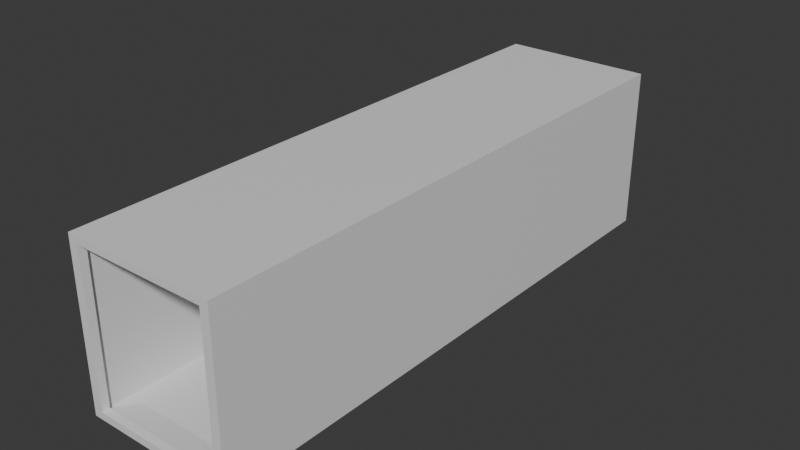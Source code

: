 # Source: Truck2.blend  (saved by Blender 5.0.119; exported with 4.5.12 LTS)
import bpy
from mathutils import Matrix  # noqa: F401  (used for matrix-valued properties, if any)

bpy.ops.wm.read_factory_settings(use_empty=True)
scene = bpy.context.scene
scene.name = 'Scene'

# ---- collections
col_collection = bpy.data.collections.new('Collection'); scene.collection.children.link(col_collection)

# ---- materials (node trees are filled in below, after node groups)
mat_material = bpy.data.materials.new('Material')
mat_material.alpha_threshold = 0.0
mat_material.use_backface_culling_lightprobe_volume = False
mat_material.roughness = 0.5
mat_material.line_color = (0.0, 0.0, 0.0, 1.0)

# ---- material node trees
mat_material.use_nodes = True; mat_material.node_tree.nodes.clear()
_N = mat_material.node_tree.nodes; _L = mat_material.node_tree.links
n0 = _N.new('ShaderNodeOutputMaterial'); n0.name = 'Material Output'; n0.location = (200, 100)
n1 = _N.new('ShaderNodeBsdfPrincipled'); n1.name = 'Principled BSDF'; n1.location = (-200, 100)
_L.new(n1.outputs[0], n0.inputs[0])
n0.is_active_output = True

# ---- world
world_world = bpy.data.worlds.new('World'); scene.world = world_world
world_world.use_nodes = True; world_world.node_tree.nodes.clear()
_N = world_world.node_tree.nodes; _L = world_world.node_tree.links
n0 = _N.new('ShaderNodeOutputWorld'); n0.name = 'World Output'; n0.location = (200, 100)
n1 = _N.new('ShaderNodeBackground'); n1.name = 'Background'; n1.location = (-200, 100)
n1.inputs[0].default_value = (0.05088, 0.05088, 0.05088, 1.0)
_L.new(n1.outputs[0], n0.inputs[0])
n0.is_active_output = True
world_world.color = (0.05088, 0.05088, 0.05088)
world_world.sun_shadow_jitter_overblur = 0.0

# ---- meshes
me_cube = bpy.data.meshes.new('Cube')
me_cube.from_pydata([(1.676, 13.47, 3.817), (1.676, 13.47, 0.106), (1.676, 0.1839, 3.817), (1.676, 0.1839, 0.106), (-1.676, 13.47, 3.817), (-1.676, 13.47, 0.106), (-1.676, 0.1839, 3.817), (-1.676, 0.1839, 0.106), (-1.807, 13.66, 0.001094), (-1.807, 0.000621, 0.001094), (1.807, 13.66, 0.001094), (1.807, 13.66, 3.922), (-1.807, 0.000621, 3.922), (1.807, 0.000621, 3.922), (1.807, 0.000621, 0.001094), (-1.807, 13.66, 3.922), (-1.593, 0.000621, 0.1726), (-1.593, 0.000621, 3.751), (1.593, 0.000621, 3.751), (1.593, 0.000621, 0.1726), (-1.59, 0.1839, 0.1749), (-1.59, 0.1839, 3.749), (1.59, 0.1839, 3.749), (1.59, 0.1839, 0.1749), (-1.287, 0.8172, 0.04179), (1.287, 0.8172, 0.04179), (-1.221, 0.8172, 0.09463), (1.221, 0.8172, 0.09463)], [], [(0, 2, 6, 4), (7, 6, 21, 20), (7, 5, 4, 6), (5, 7, 3, 1), (1, 3, 2, 0), (5, 1, 0, 4), (11, 15, 12, 13), (13, 12, 17, 18), (9, 12, 15, 8), (8, 10, 14, 9), (10, 11, 13, 14), (8, 15, 11, 10), (14, 13, 18, 19), (12, 9, 16, 17), (9, 14, 19, 16), (23, 3, 25, 27), (6, 2, 22, 21), (2, 3, 23, 22), (19, 18, 22, 23), (17, 21, 22, 18), (17, 16, 20, 21), (19, 23, 20, 16), (25, 24, 26, 27), (3, 7, 24, 25), (7, 20, 26, 24), (20, 23, 27, 26)])
_uv = me_cube.uv_layers.new(name='UVMap')
_uv.uv.foreach_set('vector', [0.625, 0.5, 0.625, 0.75, 0.875, 0.75, 0.875, 0.5, 0.375, 0.0, 0.625, 0.0, 0.625, 0.0, 0.375, 0.0, 0.375, 0.0, 0.375, 0.25, 0.625, 0.25, 0.625, 0.0, 0.125, 0.5, 0.125, 0.75, 0.375, 0.75, 0.375, 0.5, 0.375, 0.5, 0.375, 0.75, 0.625, 0.75, 0.625, 0.5, 0.375, 0.25, 0.375, 0.5, 0.625, 0.5, 0.625, 0.25, 0.625, 0.5, 0.875, 0.5, 0.875, 0.75, 0.625, 0.75, 0.625, 0.75, 0.875, 0.75, 0.875, 0.75, 0.625, 0.75, 0.375, 0.0, 0.625, 0.0, 0.625, 0.25, 0.375, 0.25, 0.125, 0.5, 0.375, 0.5, 0.375, 0.75, 0.125, 0.75, 0.375, 0.5, 0.625, 0.5, 0.625, 0.75, 0.375, 0.75, 0.375, 0.25, 0.625, 0.25, 0.625, 0.5, 0.375, 0.5, 0.375, 0.75, 0.625, 0.75, 0.625, 0.75, 0.375, 0.75, 0.625, 0.0, 0.375, 0.0, 0.375, 0.0, 0.625, 0.0, 0.125, 0.75, 0.375, 0.75, 0.375, 0.75, 0.125, 0.75, 0.375, 0.75, 0.375, 0.75, 0.375, 0.75, 0.375, 0.75, 0.875, 0.75, 0.625, 0.75, 0.625, 0.75, 0.875, 0.75, 0.625, 0.75, 0.375, 0.75, 0.375, 0.75, 0.625, 0.75, 0.375, 0.75, 0.625, 0.75, 0.625, 0.75, 0.375, 0.75, 0.875, 0.75, 0.875, 0.75, 0.625, 0.75, 0.625, 0.75, 0.875, 0.75, 0.375, 0.0, 0.375, 0.0, 0.875, 0.75, 0.375, 0.75, 0.375, 0.75, 0.125, 0.75, 0.375, 0.0, 0.375, 0.75, 0.125, 0.75, 0.125, 0.75, 0.375, 0.75, 0.375, 0.75, 0.125, 0.75, 0.125, 0.75, 0.375, 0.75, 0.375, 0.0, 0.375, 0.0, 0.375, 0.0, 0.375, 0.0, 0.125, 0.75, 0.375, 0.75, 0.375, 0.75, 0.125, 0.75])
me_cube.materials.append(mat_material)
me_cube.use_mirror_vertex_groups = False
me_cube.update()

# ---- objects
ob_cube = bpy.data.objects.new('Cube', me_cube)

# ---- transforms, parenting, visibility, modifiers, constraints
ob_cube.location = (0.0, 0.0, 0.0)
ob_cube.lock_rotations_4d = False
ob_cube.empty_display_type = 'ARROWS'
ob_cube.lineart.crease_threshold = 0.0

# ---- collection membership
col_collection.objects.link(ob_cube)

# ---- scene / render settings (as saved in the file)
scene.frame_start = 1; scene.frame_end = 250; scene.frame_set(1)
scene.render.engine = 'BLENDER_EEVEE_NEXT'
scene.render.bake_bias = 0.0
scene.render.bake_samples = 0
scene.cycles.sampling_pattern = 'TABULATED_SOBOL'
scene.eevee.use_volume_custom_range = False
bpy.context.view_layer.update()

# ---- added for rendering (the .blend has no active camera and no usable light): camera, sun
cam_auto = bpy.data.cameras.new('AutoCamera')
cam_auto.lens = 50.0
cam_auto.sensor_width = 36.0
cam_auto.clip_end = 1000.0
ob_auto_camera = bpy.data.objects.new('AutoCamera', cam_auto)
scene.collection.objects.link(ob_auto_camera)
ob_auto_camera.location = (13.5652, -9.44894, 12.8139)
ob_auto_camera.rotation_euler = (1.09748, -7.21219e-08, 0.694738)
scene.camera = ob_auto_camera
light_auto_sun = bpy.data.lights.new('AutoSun', 'SUN')
light_auto_sun.energy = 3.0
light_auto_sun.angle = 0.0523599
ob_auto_sun = bpy.data.objects.new('AutoSun', light_auto_sun)
scene.collection.objects.link(ob_auto_sun)
ob_auto_sun.rotation_euler = (0.872665, 0.174533, 0.523599)
bpy.context.view_layer.update()
